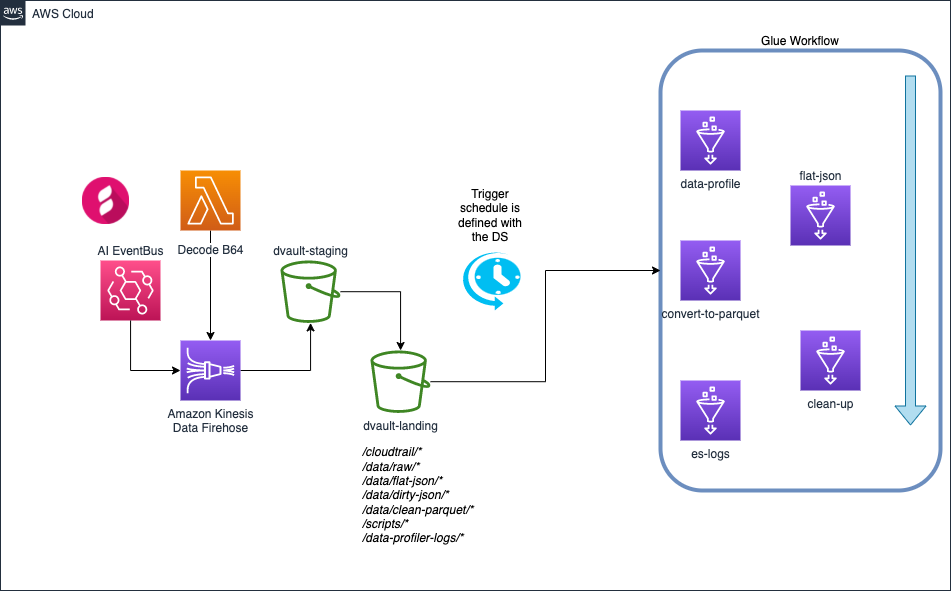

The diagram above was exported from draw.io. Its source (the exported page's mxGraphModel, read from the mxfile embedded in the PNG):
<mxGraphModel dx="1731" dy="1008" grid="1" gridSize="10" guides="1" tooltips="1" connect="1" arrows="1" fold="1" page="1" pageScale="1" pageWidth="1169" pageHeight="827" math="0" shadow="0">
  <root>
    <mxCell id="0" />
    <mxCell id="1" parent="0" />
    <mxCell id="qLO-4zI-KI3jMNoBM2Rm-27" value="Glue Workflow" style="rounded=1;whiteSpace=wrap;html=1;labelPosition=center;verticalLabelPosition=top;align=center;verticalAlign=bottom;fillColor=none;strokeColor=#6c8ebf;strokeWidth=4;" parent="1" vertex="1">
      <mxGeometry x="770" y="150" width="280" height="440" as="geometry" />
    </mxCell>
    <mxCell id="UEzPUAAOIrF-is8g5C7q-74" value="AWS Cloud" style="points=[[0,0],[0.25,0],[0.5,0],[0.75,0],[1,0],[1,0.25],[1,0.5],[1,0.75],[1,1],[0.75,1],[0.5,1],[0.25,1],[0,1],[0,0.75],[0,0.5],[0,0.25]];outlineConnect=0;gradientColor=none;html=1;whiteSpace=wrap;fontSize=12;fontStyle=0;shape=mxgraph.aws4.group;grIcon=mxgraph.aws4.group_aws_cloud_alt;strokeColor=#232F3E;fillColor=none;verticalAlign=top;align=left;spacingLeft=30;fontColor=#232F3E;dashed=0;labelBackgroundColor=#ffffff;container=1;pointerEvents=0;collapsible=0;recursiveResize=0;" parent="1" vertex="1">
      <mxGeometry x="110" y="100" width="950" height="590" as="geometry" />
    </mxCell>
    <mxCell id="qLO-4zI-KI3jMNoBM2Rm-20" value="data-profile" style="sketch=0;points=[[0,0,0],[0.25,0,0],[0.5,0,0],[0.75,0,0],[1,0,0],[0,1,0],[0.25,1,0],[0.5,1,0],[0.75,1,0],[1,1,0],[0,0.25,0],[0,0.5,0],[0,0.75,0],[1,0.25,0],[1,0.5,0],[1,0.75,0]];outlineConnect=0;fontColor=#232F3E;gradientColor=#945DF2;gradientDirection=north;fillColor=#5A30B5;strokeColor=#ffffff;dashed=0;verticalLabelPosition=bottom;verticalAlign=top;align=center;html=1;fontSize=12;fontStyle=0;aspect=fixed;shape=mxgraph.aws4.resourceIcon;resIcon=mxgraph.aws4.glue;" parent="UEzPUAAOIrF-is8g5C7q-74" vertex="1">
      <mxGeometry x="680" y="110" width="60" height="60" as="geometry" />
    </mxCell>
    <mxCell id="qLO-4zI-KI3jMNoBM2Rm-24" value="convert-to-parquet" style="sketch=0;points=[[0,0,0],[0.25,0,0],[0.5,0,0],[0.75,0,0],[1,0,0],[0,1,0],[0.25,1,0],[0.5,1,0],[0.75,1,0],[1,1,0],[0,0.25,0],[0,0.5,0],[0,0.75,0],[1,0.25,0],[1,0.5,0],[1,0.75,0]];outlineConnect=0;fontColor=#232F3E;gradientColor=#945DF2;gradientDirection=north;fillColor=#5A30B5;strokeColor=#ffffff;dashed=0;verticalLabelPosition=bottom;verticalAlign=top;align=center;html=1;fontSize=12;fontStyle=0;aspect=fixed;shape=mxgraph.aws4.resourceIcon;resIcon=mxgraph.aws4.glue;" parent="UEzPUAAOIrF-is8g5C7q-74" vertex="1">
      <mxGeometry x="680" y="240" width="60" height="60" as="geometry" />
    </mxCell>
    <mxCell id="k554cd4O2D-uRgzx6W7z-1" value="" style="verticalLabelPosition=bottom;html=1;verticalAlign=top;align=center;strokeColor=none;fillColor=#00BEF2;shape=mxgraph.azure.scheduler;pointerEvents=1;" parent="UEzPUAAOIrF-is8g5C7q-74" vertex="1">
      <mxGeometry x="460" y="250" width="60" height="60" as="geometry" />
    </mxCell>
    <mxCell id="k554cd4O2D-uRgzx6W7z-2" value="Trigger schedule is defined with the DS" style="text;html=1;strokeColor=none;fillColor=none;align=center;verticalAlign=middle;whiteSpace=wrap;rounded=0;" parent="UEzPUAAOIrF-is8g5C7q-74" vertex="1">
      <mxGeometry x="450" y="170" width="80" height="90" as="geometry" />
    </mxCell>
    <mxCell id="qLO-4zI-KI3jMNoBM2Rm-23" value="flat-json" style="sketch=0;points=[[0,0,0],[0.25,0,0],[0.5,0,0],[0.75,0,0],[1,0,0],[0,1,0],[0.25,1,0],[0.5,1,0],[0.75,1,0],[1,1,0],[0,0.25,0],[0,0.5,0],[0,0.75,0],[1,0.25,0],[1,0.5,0],[1,0.75,0]];outlineConnect=0;fontColor=#232F3E;gradientColor=#945DF2;gradientDirection=north;fillColor=#5A30B5;strokeColor=#ffffff;dashed=0;verticalLabelPosition=top;verticalAlign=bottom;align=center;html=1;fontSize=12;fontStyle=0;aspect=fixed;shape=mxgraph.aws4.resourceIcon;resIcon=mxgraph.aws4.glue;labelPosition=center;" parent="UEzPUAAOIrF-is8g5C7q-74" vertex="1">
      <mxGeometry x="790" y="185" width="60" height="60" as="geometry" />
    </mxCell>
    <mxCell id="bm2evjNP8g0gsTsNmZwJ-5" value="" style="shape=flexArrow;endArrow=classic;html=1;rounded=0;fillColor=#b1ddf0;strokeColor=#10739e;" edge="1" parent="UEzPUAAOIrF-is8g5C7q-74">
      <mxGeometry width="50" height="50" relative="1" as="geometry">
        <mxPoint x="910" y="75" as="sourcePoint" />
        <mxPoint x="910" y="425" as="targetPoint" />
      </mxGeometry>
    </mxCell>
    <mxCell id="qLO-4zI-KI3jMNoBM2Rm-1" value="&lt;meta charset=&quot;utf-8&quot;&gt;&lt;b style=&quot;font-weight: normal&quot; id=&quot;docs-internal-guid-a752f183-7fff-4cd2-ef2c-e650376cc529&quot;&gt;&lt;img width=&quot;47px;&quot; height=&quot;47px;&quot; src=&quot;https://lh4.googleusercontent.com/_n5aYbAsncjmpFk68cyksy7DzByH0o8wY9ES-QG_boGmi9xOYHYP9Gm_5wQFqNZCHPIpvIQS4ZNFKS4gFe5Fhalotq8D35SumDZ-DXki5zQqGsNHdGb9jATJJCxOiL6T6D4ZSpmRmL0&quot;&gt;&lt;/b&gt;" style="text;whiteSpace=wrap;html=1;" parent="1" vertex="1">
      <mxGeometry x="190" y="270" width="60" height="70" as="geometry" />
    </mxCell>
    <mxCell id="qLO-4zI-KI3jMNoBM2Rm-2" value="AI EventBus" style="sketch=0;points=[[0,0,0],[0.25,0,0],[0.5,0,0],[0.75,0,0],[1,0,0],[0,1,0],[0.25,1,0],[0.5,1,0],[0.75,1,0],[1,1,0],[0,0.25,0],[0,0.5,0],[0,0.75,0],[1,0.25,0],[1,0.5,0],[1,0.75,0]];outlineConnect=0;fontColor=#232F3E;gradientColor=#FF4F8B;gradientDirection=north;fillColor=#BC1356;strokeColor=#ffffff;dashed=0;verticalLabelPosition=top;verticalAlign=bottom;align=center;html=1;fontSize=12;fontStyle=0;aspect=fixed;shape=mxgraph.aws4.resourceIcon;resIcon=mxgraph.aws4.eventbridge;labelPosition=center;" parent="1" vertex="1">
      <mxGeometry x="210" y="360" width="60" height="60" as="geometry" />
    </mxCell>
    <mxCell id="qLO-4zI-KI3jMNoBM2Rm-7" style="edgeStyle=orthogonalEdgeStyle;rounded=0;orthogonalLoop=1;jettySize=auto;html=1;" parent="1" source="qLO-4zI-KI3jMNoBM2Rm-3" target="qLO-4zI-KI3jMNoBM2Rm-6" edge="1">
      <mxGeometry relative="1" as="geometry" />
    </mxCell>
    <mxCell id="qLO-4zI-KI3jMNoBM2Rm-11" style="edgeStyle=orthogonalEdgeStyle;rounded=0;orthogonalLoop=1;jettySize=auto;html=1;" parent="1" source="qLO-4zI-KI3jMNoBM2Rm-2" target="qLO-4zI-KI3jMNoBM2Rm-3" edge="1">
      <mxGeometry relative="1" as="geometry">
        <Array as="points">
          <mxPoint x="240" y="470" />
        </Array>
      </mxGeometry>
    </mxCell>
    <mxCell id="qLO-4zI-KI3jMNoBM2Rm-3" value="Amazon Kinesis&lt;br&gt;Data&amp;nbsp;Firehose" style="outlineConnect=0;fontColor=#232F3E;gradientColor=#945DF2;gradientDirection=north;fillColor=#5A30B5;strokeColor=#ffffff;dashed=0;verticalLabelPosition=bottom;verticalAlign=top;align=center;html=1;fontSize=12;fontStyle=0;aspect=fixed;shape=mxgraph.aws4.resourceIcon;resIcon=mxgraph.aws4.kinesis_data_firehose;labelBackgroundColor=#ffffff;" parent="1" vertex="1">
      <mxGeometry x="290" y="440" width="60" height="60" as="geometry" />
    </mxCell>
    <mxCell id="qLO-4zI-KI3jMNoBM2Rm-5" style="edgeStyle=orthogonalEdgeStyle;rounded=0;orthogonalLoop=1;jettySize=auto;html=1;" parent="1" source="qLO-4zI-KI3jMNoBM2Rm-4" target="qLO-4zI-KI3jMNoBM2Rm-3" edge="1">
      <mxGeometry relative="1" as="geometry" />
    </mxCell>
    <mxCell id="qLO-4zI-KI3jMNoBM2Rm-4" value="Decode B64" style="outlineConnect=0;fontColor=#232F3E;gradientColor=#F78E04;gradientDirection=north;fillColor=#D05C17;strokeColor=#ffffff;dashed=0;verticalLabelPosition=bottom;verticalAlign=top;align=center;html=1;fontSize=12;fontStyle=0;aspect=fixed;shape=mxgraph.aws4.resourceIcon;resIcon=mxgraph.aws4.lambda;labelBackgroundColor=#ffffff;spacingTop=6;" parent="1" vertex="1">
      <mxGeometry x="290" y="270" width="60" height="60" as="geometry" />
    </mxCell>
    <mxCell id="qLO-4zI-KI3jMNoBM2Rm-9" style="edgeStyle=orthogonalEdgeStyle;rounded=0;orthogonalLoop=1;jettySize=auto;html=1;" parent="1" source="qLO-4zI-KI3jMNoBM2Rm-6" target="qLO-4zI-KI3jMNoBM2Rm-8" edge="1">
      <mxGeometry relative="1" as="geometry" />
    </mxCell>
    <mxCell id="qLO-4zI-KI3jMNoBM2Rm-6" value="dvault-staging" style="sketch=0;outlineConnect=0;fontColor=#232F3E;gradientColor=none;fillColor=#3F8624;strokeColor=none;dashed=0;verticalLabelPosition=top;verticalAlign=bottom;align=center;html=1;fontSize=12;fontStyle=0;aspect=fixed;pointerEvents=1;shape=mxgraph.aws4.bucket;labelPosition=center;" parent="1" vertex="1">
      <mxGeometry x="390" y="360" width="60" height="62.4" as="geometry" />
    </mxCell>
    <mxCell id="qLO-4zI-KI3jMNoBM2Rm-18" style="edgeStyle=orthogonalEdgeStyle;rounded=0;orthogonalLoop=1;jettySize=auto;html=1;entryX=0;entryY=0.5;entryDx=0;entryDy=0;" parent="1" source="qLO-4zI-KI3jMNoBM2Rm-8" target="qLO-4zI-KI3jMNoBM2Rm-27" edge="1">
      <mxGeometry relative="1" as="geometry">
        <mxPoint x="610" y="390" as="targetPoint" />
      </mxGeometry>
    </mxCell>
    <mxCell id="qLO-4zI-KI3jMNoBM2Rm-8" value="dvault-landing" style="sketch=0;outlineConnect=0;fontColor=#232F3E;gradientColor=none;fillColor=#3F8624;strokeColor=none;dashed=0;verticalLabelPosition=bottom;verticalAlign=top;align=center;html=1;fontSize=12;fontStyle=0;aspect=fixed;pointerEvents=1;shape=mxgraph.aws4.bucket;" parent="1" vertex="1">
      <mxGeometry x="480" y="450" width="60" height="62.4" as="geometry" />
    </mxCell>
    <mxCell id="qLO-4zI-KI3jMNoBM2Rm-13" value="&lt;i&gt;/cloudtrail/*&lt;br&gt;/data/raw/*&lt;br&gt;/data/flat-json/*&lt;br&gt;/data/dirty-json/*&lt;br&gt;/data/clean-parquet/*&lt;br&gt;/scripts/*&lt;br&gt;/data-profiler-logs/*&lt;/i&gt;" style="text;html=1;strokeColor=none;fillColor=none;align=left;verticalAlign=middle;whiteSpace=wrap;rounded=0;" parent="1" vertex="1">
      <mxGeometry x="470" y="540" width="160" height="110" as="geometry" />
    </mxCell>
    <mxCell id="qLO-4zI-KI3jMNoBM2Rm-31" value="clean-up" style="sketch=0;points=[[0,0,0],[0.25,0,0],[0.5,0,0],[0.75,0,0],[1,0,0],[0,1,0],[0.25,1,0],[0.5,1,0],[0.75,1,0],[1,1,0],[0,0.25,0],[0,0.5,0],[0,0.75,0],[1,0.25,0],[1,0.5,0],[1,0.75,0]];outlineConnect=0;fontColor=#232F3E;gradientColor=#945DF2;gradientDirection=north;fillColor=#5A30B5;strokeColor=#ffffff;dashed=0;verticalLabelPosition=bottom;verticalAlign=top;align=center;html=1;fontSize=12;fontStyle=0;aspect=fixed;shape=mxgraph.aws4.resourceIcon;resIcon=mxgraph.aws4.glue;" parent="1" vertex="1">
      <mxGeometry x="910" y="430" width="60" height="60" as="geometry" />
    </mxCell>
    <mxCell id="bm2evjNP8g0gsTsNmZwJ-1" value="es-logs" style="sketch=0;points=[[0,0,0],[0.25,0,0],[0.5,0,0],[0.75,0,0],[1,0,0],[0,1,0],[0.25,1,0],[0.5,1,0],[0.75,1,0],[1,1,0],[0,0.25,0],[0,0.5,0],[0,0.75,0],[1,0.25,0],[1,0.5,0],[1,0.75,0]];outlineConnect=0;fontColor=#232F3E;gradientColor=#945DF2;gradientDirection=north;fillColor=#5A30B5;strokeColor=#ffffff;dashed=0;verticalLabelPosition=bottom;verticalAlign=top;align=center;html=1;fontSize=12;fontStyle=0;aspect=fixed;shape=mxgraph.aws4.resourceIcon;resIcon=mxgraph.aws4.glue;" vertex="1" parent="1">
      <mxGeometry x="790" y="480" width="60" height="60" as="geometry" />
    </mxCell>
  </root>
</mxGraphModel>